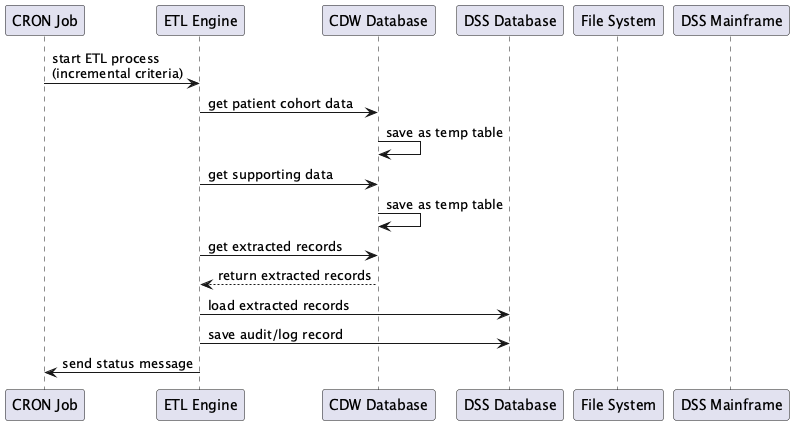

The diagram above was rendered by PlantUML. Its source (embedded in the PNG):
@startuml

' ETL Workflow Sequence Diagram

participant   "CRON Job"       as CRN
participant   "ETL Engine"     as ETL
participant   "CDW Database"   as CDW
participant   "DSS Database"   as DDB
participant   "File System"    as FSY
participant   "DSS Mainframe"  as DMF

CRN ->  ETL : start ETL process\n(incremental criteria)
ETL ->  CDW : get patient cohort data
CDW ->  CDW : save as temp table
ETL ->  CDW : get supporting data
CDW ->  CDW : save as temp table
ETL ->  CDW : get extracted records
CDW --> ETL : return extracted records
ETL ->  DDB : load extracted records
ETL ->  DDB : save audit/log record
ETL ->  CRN : send status message

@enduml